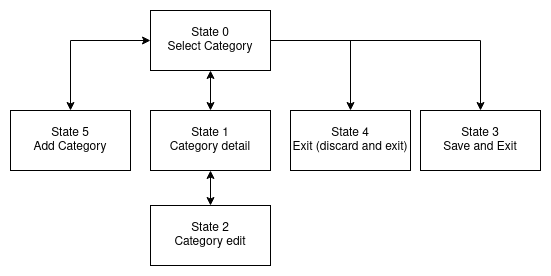

The diagram above was exported from draw.io. Its source (the exported page's mxGraphModel, read from the mxfile embedded in the PNG):
<mxGraphModel dx="1990" dy="1135" grid="1" gridSize="10" guides="1" tooltips="1" connect="1" arrows="1" fold="1" page="1" pageScale="1" pageWidth="827" pageHeight="1169" math="0" shadow="0">
  <root>
    <mxCell id="0" />
    <mxCell id="1" parent="0" />
    <mxCell id="FYnsTDo-aPBqcGzxqJXj-3" value="" style="edgeStyle=orthogonalEdgeStyle;rounded=0;orthogonalLoop=1;jettySize=auto;html=1;startArrow=classic;startFill=1;" edge="1" parent="1" source="FYnsTDo-aPBqcGzxqJXj-1" target="FYnsTDo-aPBqcGzxqJXj-2">
      <mxGeometry relative="1" as="geometry" />
    </mxCell>
    <mxCell id="FYnsTDo-aPBqcGzxqJXj-7" value="" style="edgeStyle=orthogonalEdgeStyle;rounded=0;orthogonalLoop=1;jettySize=auto;html=1;startArrow=classic;startFill=1;" edge="1" parent="1" source="FYnsTDo-aPBqcGzxqJXj-1" target="FYnsTDo-aPBqcGzxqJXj-6">
      <mxGeometry relative="1" as="geometry" />
    </mxCell>
    <mxCell id="FYnsTDo-aPBqcGzxqJXj-9" value="" style="edgeStyle=orthogonalEdgeStyle;rounded=0;orthogonalLoop=1;jettySize=auto;html=1;" edge="1" parent="1" source="FYnsTDo-aPBqcGzxqJXj-1" target="FYnsTDo-aPBqcGzxqJXj-8">
      <mxGeometry relative="1" as="geometry" />
    </mxCell>
    <mxCell id="FYnsTDo-aPBqcGzxqJXj-11" value="" style="edgeStyle=orthogonalEdgeStyle;rounded=0;orthogonalLoop=1;jettySize=auto;html=1;" edge="1" parent="1" source="FYnsTDo-aPBqcGzxqJXj-1" target="FYnsTDo-aPBqcGzxqJXj-10">
      <mxGeometry relative="1" as="geometry" />
    </mxCell>
    <mxCell id="FYnsTDo-aPBqcGzxqJXj-1" value="&lt;div&gt;State 0&lt;/div&gt;&lt;div&gt;Select Category&lt;br&gt;&lt;/div&gt;" style="rounded=0;whiteSpace=wrap;html=1;" vertex="1" parent="1">
      <mxGeometry x="270" y="360" width="120" height="60" as="geometry" />
    </mxCell>
    <mxCell id="FYnsTDo-aPBqcGzxqJXj-5" value="" style="edgeStyle=orthogonalEdgeStyle;rounded=0;orthogonalLoop=1;jettySize=auto;html=1;startArrow=classic;startFill=1;" edge="1" parent="1" source="FYnsTDo-aPBqcGzxqJXj-2" target="FYnsTDo-aPBqcGzxqJXj-4">
      <mxGeometry relative="1" as="geometry" />
    </mxCell>
    <mxCell id="FYnsTDo-aPBqcGzxqJXj-2" value="&lt;div&gt;State 1&lt;br&gt;&lt;/div&gt;&lt;div&gt;Category detail&lt;br&gt;&lt;/div&gt;" style="rounded=0;whiteSpace=wrap;html=1;" vertex="1" parent="1">
      <mxGeometry x="270" y="460" width="120" height="60" as="geometry" />
    </mxCell>
    <mxCell id="FYnsTDo-aPBqcGzxqJXj-4" value="&lt;div&gt;State 2&lt;br&gt;&lt;/div&gt;&lt;div&gt;Category edit&lt;/div&gt;" style="rounded=0;whiteSpace=wrap;html=1;" vertex="1" parent="1">
      <mxGeometry x="270" y="555" width="120" height="60" as="geometry" />
    </mxCell>
    <mxCell id="FYnsTDo-aPBqcGzxqJXj-6" value="&lt;div&gt;State 5&lt;br&gt;&lt;/div&gt;&lt;div&gt;Add Category&lt;br&gt;&lt;/div&gt;" style="rounded=0;whiteSpace=wrap;html=1;" vertex="1" parent="1">
      <mxGeometry x="130" y="460" width="120" height="60" as="geometry" />
    </mxCell>
    <mxCell id="FYnsTDo-aPBqcGzxqJXj-8" value="&lt;div&gt;State 3&lt;br&gt;&lt;/div&gt;&lt;div&gt;Save and Exit&lt;br&gt;&lt;/div&gt;" style="rounded=0;whiteSpace=wrap;html=1;" vertex="1" parent="1">
      <mxGeometry x="540" y="460" width="120" height="60" as="geometry" />
    </mxCell>
    <mxCell id="FYnsTDo-aPBqcGzxqJXj-10" value="&lt;div&gt;State 4&lt;/div&gt;&lt;div&gt;Exit (discard and exit)&lt;br&gt;&lt;/div&gt;" style="rounded=0;whiteSpace=wrap;html=1;" vertex="1" parent="1">
      <mxGeometry x="410" y="460" width="120" height="60" as="geometry" />
    </mxCell>
  </root>
</mxGraphModel>